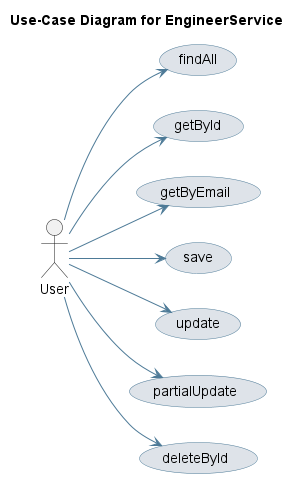

The diagram above was rendered by PlantUML. Its source (embedded in the PNG):
@startuml
skinparam usecase {
 BackgroundColor #DEE3E9 
 BorderColor #4D7A97 
 ArrowColor #4D7A97 
}
left to right direction
title Use-Case Diagram for EngineerService

actor User
usecase "findAll" as UC_findAll
User --> UC_findAll
usecase "getById" as UC_getById
User --> UC_getById
usecase "getByEmail" as UC_getByEmail
User --> UC_getByEmail
usecase "save" as UC_save
User --> UC_save
usecase "update" as UC_update
User --> UC_update
usecase "partialUpdate" as UC_partialUpdate
User --> UC_partialUpdate
usecase "deleteById" as UC_deleteById
User --> UC_deleteById
@enduml